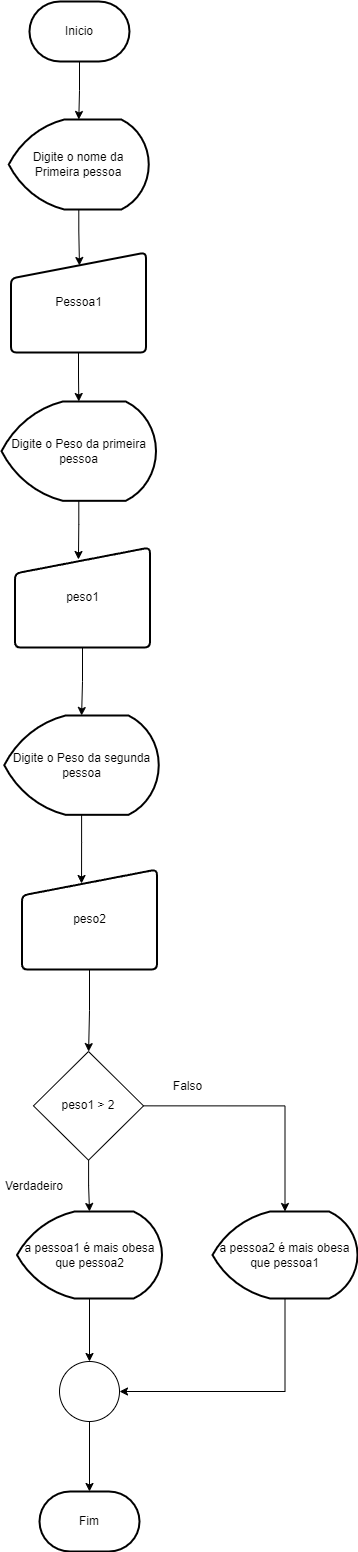

The diagram above was exported from draw.io. Its source (the exported page's mxGraphModel, read from the mxfile embedded in the PNG):
<mxGraphModel dx="1114" dy="600" grid="1" gridSize="10" guides="1" tooltips="1" connect="1" arrows="1" fold="1" page="1" pageScale="1" pageWidth="827" pageHeight="1169" math="0" shadow="0">
  <root>
    <mxCell id="0" />
    <mxCell id="1" parent="0" />
    <mxCell id="7VnJAR-rEz_N3ZTMzUY_-7" value="" style="edgeStyle=orthogonalEdgeStyle;rounded=0;orthogonalLoop=1;jettySize=auto;html=1;" edge="1" parent="1" source="U2YcoR_zZSjTZHqwRZSP-1" target="7VnJAR-rEz_N3ZTMzUY_-1">
      <mxGeometry relative="1" as="geometry" />
    </mxCell>
    <mxCell id="U2YcoR_zZSjTZHqwRZSP-1" value="Inicio" style="strokeWidth=2;html=1;shape=mxgraph.flowchart.terminator;whiteSpace=wrap;" parent="1" vertex="1">
      <mxGeometry x="363.97" y="10" width="100" height="60" as="geometry" />
    </mxCell>
    <mxCell id="7VnJAR-rEz_N3ZTMzUY_-10" value="" style="edgeStyle=orthogonalEdgeStyle;rounded=0;orthogonalLoop=1;jettySize=auto;html=1;entryX=0.507;entryY=0.13;entryDx=0;entryDy=0;entryPerimeter=0;" edge="1" parent="1" source="7VnJAR-rEz_N3ZTMzUY_-1" target="7VnJAR-rEz_N3ZTMzUY_-2">
      <mxGeometry relative="1" as="geometry" />
    </mxCell>
    <mxCell id="7VnJAR-rEz_N3ZTMzUY_-1" value="Digite o nome da Primeira pessoa" style="strokeWidth=2;html=1;shape=mxgraph.flowchart.display;whiteSpace=wrap;" vertex="1" parent="1">
      <mxGeometry x="343.25" y="128" width="140" height="90" as="geometry" />
    </mxCell>
    <mxCell id="7VnJAR-rEz_N3ZTMzUY_-13" value="" style="edgeStyle=orthogonalEdgeStyle;rounded=0;orthogonalLoop=1;jettySize=auto;html=1;" edge="1" parent="1" source="7VnJAR-rEz_N3ZTMzUY_-2" target="7VnJAR-rEz_N3ZTMzUY_-3">
      <mxGeometry relative="1" as="geometry" />
    </mxCell>
    <mxCell id="7VnJAR-rEz_N3ZTMzUY_-2" value="Pessoa1" style="html=1;strokeWidth=2;shape=manualInput;whiteSpace=wrap;rounded=1;size=26;arcSize=11;" vertex="1" parent="1">
      <mxGeometry x="345.5" y="261" width="135" height="100" as="geometry" />
    </mxCell>
    <mxCell id="7VnJAR-rEz_N3ZTMzUY_-14" value="" style="edgeStyle=orthogonalEdgeStyle;rounded=0;orthogonalLoop=1;jettySize=auto;html=1;entryX=0.47;entryY=0.12;entryDx=0;entryDy=0;entryPerimeter=0;" edge="1" parent="1" source="7VnJAR-rEz_N3ZTMzUY_-3" target="7VnJAR-rEz_N3ZTMzUY_-4">
      <mxGeometry relative="1" as="geometry" />
    </mxCell>
    <mxCell id="7VnJAR-rEz_N3ZTMzUY_-3" value="Digite o Peso da primeira pessoa" style="strokeWidth=2;html=1;shape=mxgraph.flowchart.display;whiteSpace=wrap;" vertex="1" parent="1">
      <mxGeometry x="336" y="410" width="154.5" height="99.32" as="geometry" />
    </mxCell>
    <mxCell id="7VnJAR-rEz_N3ZTMzUY_-31" value="" style="edgeStyle=orthogonalEdgeStyle;rounded=0;orthogonalLoop=1;jettySize=auto;html=1;" edge="1" parent="1" source="7VnJAR-rEz_N3ZTMzUY_-4" target="7VnJAR-rEz_N3ZTMzUY_-30">
      <mxGeometry relative="1" as="geometry" />
    </mxCell>
    <mxCell id="7VnJAR-rEz_N3ZTMzUY_-4" value="peso1" style="html=1;strokeWidth=2;shape=manualInput;whiteSpace=wrap;rounded=1;size=26;arcSize=11;" vertex="1" parent="1">
      <mxGeometry x="349.5" y="556" width="135" height="100" as="geometry" />
    </mxCell>
    <mxCell id="7VnJAR-rEz_N3ZTMzUY_-24" value="Verdadeiro" style="text;html=1;align=center;verticalAlign=middle;whiteSpace=wrap;rounded=0;" vertex="1" parent="1">
      <mxGeometry x="338.75" y="1180" width="60" height="30" as="geometry" />
    </mxCell>
    <mxCell id="7VnJAR-rEz_N3ZTMzUY_-25" value="Falso" style="text;html=1;align=center;verticalAlign=middle;resizable=0;points=[];autosize=1;strokeColor=none;fillColor=none;" vertex="1" parent="1">
      <mxGeometry x="497" y="1080" width="50" height="30" as="geometry" />
    </mxCell>
    <mxCell id="7VnJAR-rEz_N3ZTMzUY_-30" value="Digite o Peso da segunda pessoa" style="strokeWidth=2;html=1;shape=mxgraph.flowchart.display;whiteSpace=wrap;" vertex="1" parent="1">
      <mxGeometry x="338.75" y="724" width="154.5" height="99.32" as="geometry" />
    </mxCell>
    <mxCell id="7VnJAR-rEz_N3ZTMzUY_-39" value="" style="edgeStyle=orthogonalEdgeStyle;rounded=0;orthogonalLoop=1;jettySize=auto;html=1;" edge="1" parent="1" source="7VnJAR-rEz_N3ZTMzUY_-32" target="7VnJAR-rEz_N3ZTMzUY_-37">
      <mxGeometry relative="1" as="geometry" />
    </mxCell>
    <mxCell id="7VnJAR-rEz_N3ZTMzUY_-32" value="peso2" style="html=1;strokeWidth=2;shape=manualInput;whiteSpace=wrap;rounded=1;size=26;arcSize=11;" vertex="1" parent="1">
      <mxGeometry x="356.5" y="878" width="135" height="100" as="geometry" />
    </mxCell>
    <mxCell id="7VnJAR-rEz_N3ZTMzUY_-36" style="edgeStyle=orthogonalEdgeStyle;rounded=0;orthogonalLoop=1;jettySize=auto;html=1;entryX=0.441;entryY=0.14;entryDx=0;entryDy=0;entryPerimeter=0;" edge="1" parent="1" source="7VnJAR-rEz_N3ZTMzUY_-30" target="7VnJAR-rEz_N3ZTMzUY_-32">
      <mxGeometry relative="1" as="geometry" />
    </mxCell>
    <mxCell id="7VnJAR-rEz_N3ZTMzUY_-45" style="edgeStyle=orthogonalEdgeStyle;rounded=0;orthogonalLoop=1;jettySize=auto;html=1;exitX=1;exitY=0.5;exitDx=0;exitDy=0;" edge="1" parent="1" source="7VnJAR-rEz_N3ZTMzUY_-37" target="7VnJAR-rEz_N3ZTMzUY_-44">
      <mxGeometry relative="1" as="geometry" />
    </mxCell>
    <mxCell id="7VnJAR-rEz_N3ZTMzUY_-37" value="peso1 &amp;gt; 2" style="rhombus;whiteSpace=wrap;html=1;" vertex="1" parent="1">
      <mxGeometry x="367.97" y="1060" width="110.06" height="108.7" as="geometry" />
    </mxCell>
    <mxCell id="7VnJAR-rEz_N3ZTMzUY_-47" style="edgeStyle=orthogonalEdgeStyle;rounded=0;orthogonalLoop=1;jettySize=auto;html=1;" edge="1" parent="1" source="7VnJAR-rEz_N3ZTMzUY_-41" target="7VnJAR-rEz_N3ZTMzUY_-43">
      <mxGeometry relative="1" as="geometry" />
    </mxCell>
    <mxCell id="7VnJAR-rEz_N3ZTMzUY_-41" value="a pessoa1 é mais obesa que pessoa2" style="strokeWidth=2;html=1;shape=mxgraph.flowchart.display;whiteSpace=wrap;" vertex="1" parent="1">
      <mxGeometry x="351.5" y="1220" width="145" height="87" as="geometry" />
    </mxCell>
    <mxCell id="7VnJAR-rEz_N3ZTMzUY_-42" style="edgeStyle=orthogonalEdgeStyle;rounded=0;orthogonalLoop=1;jettySize=auto;html=1;entryX=0.5;entryY=0;entryDx=0;entryDy=0;entryPerimeter=0;" edge="1" parent="1" source="7VnJAR-rEz_N3ZTMzUY_-37" target="7VnJAR-rEz_N3ZTMzUY_-41">
      <mxGeometry relative="1" as="geometry" />
    </mxCell>
    <mxCell id="7VnJAR-rEz_N3ZTMzUY_-43" value="" style="ellipse;whiteSpace=wrap;html=1;aspect=fixed;" vertex="1" parent="1">
      <mxGeometry x="394" y="1370" width="60" height="60" as="geometry" />
    </mxCell>
    <mxCell id="7VnJAR-rEz_N3ZTMzUY_-46" style="edgeStyle=orthogonalEdgeStyle;rounded=0;orthogonalLoop=1;jettySize=auto;html=1;exitX=0.5;exitY=1;exitDx=0;exitDy=0;exitPerimeter=0;entryX=1;entryY=0.5;entryDx=0;entryDy=0;" edge="1" parent="1" source="7VnJAR-rEz_N3ZTMzUY_-44" target="7VnJAR-rEz_N3ZTMzUY_-43">
      <mxGeometry relative="1" as="geometry" />
    </mxCell>
    <mxCell id="7VnJAR-rEz_N3ZTMzUY_-44" value="a pessoa2 é mais obesa que pessoa1" style="strokeWidth=2;html=1;shape=mxgraph.flowchart.display;whiteSpace=wrap;" vertex="1" parent="1">
      <mxGeometry x="547" y="1220" width="145" height="87" as="geometry" />
    </mxCell>
    <mxCell id="7VnJAR-rEz_N3ZTMzUY_-48" value="Fim" style="strokeWidth=2;html=1;shape=mxgraph.flowchart.terminator;whiteSpace=wrap;" vertex="1" parent="1">
      <mxGeometry x="374" y="1499.9999999999998" width="100" height="60" as="geometry" />
    </mxCell>
    <mxCell id="7VnJAR-rEz_N3ZTMzUY_-49" style="edgeStyle=orthogonalEdgeStyle;rounded=0;orthogonalLoop=1;jettySize=auto;html=1;entryX=0.5;entryY=0;entryDx=0;entryDy=0;entryPerimeter=0;" edge="1" parent="1" source="7VnJAR-rEz_N3ZTMzUY_-43" target="7VnJAR-rEz_N3ZTMzUY_-48">
      <mxGeometry relative="1" as="geometry" />
    </mxCell>
  </root>
</mxGraphModel>